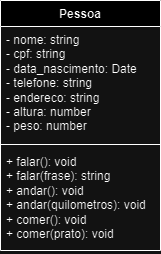

The diagram above was exported from draw.io. Its source (the exported page's mxGraphModel, read from the mxfile embedded in the PNG):
<mxGraphModel dx="700" dy="377" grid="1" gridSize="10" guides="1" tooltips="1" connect="1" arrows="1" fold="1" page="1" pageScale="1" pageWidth="827" pageHeight="1169" math="0" shadow="0">
  <root>
    <mxCell id="0" />
    <mxCell id="1" parent="0" />
    <mxCell id="qA6cdDYEkqHaTqe7hgmd-1" value="Pessoa" style="swimlane;fontStyle=1;align=center;verticalAlign=top;childLayout=stackLayout;horizontal=1;startSize=26;horizontalStack=0;resizeParent=1;resizeParentMax=0;resizeLast=0;collapsible=1;marginBottom=0;whiteSpace=wrap;html=1;" vertex="1" parent="1">
      <mxGeometry x="334" y="100" width="160" height="250" as="geometry">
        <mxRectangle x="70" y="100" width="80" height="30" as="alternateBounds" />
      </mxGeometry>
    </mxCell>
    <mxCell id="qA6cdDYEkqHaTqe7hgmd-2" value="- nome: string&lt;br&gt;- cpf: string&lt;br&gt;- data_nascimento: Date&lt;br&gt;- telefone: string&lt;br&gt;- endereco: string&lt;br&gt;- altura: number&lt;br&gt;- peso: number" style="text;align=left;verticalAlign=top;spacingLeft=4;spacingRight=4;overflow=hidden;rotatable=0;points=[[0,0.5],[1,0.5]];portConstraint=eastwest;whiteSpace=wrap;html=1;" vertex="1" parent="qA6cdDYEkqHaTqe7hgmd-1">
      <mxGeometry y="26" width="160" height="114" as="geometry" />
    </mxCell>
    <mxCell id="qA6cdDYEkqHaTqe7hgmd-3" value="" style="line;strokeWidth=1;fillColor=none;align=left;verticalAlign=middle;spacingTop=-1;spacingLeft=3;spacingRight=3;rotatable=0;labelPosition=right;points=[];portConstraint=eastwest;strokeColor=inherit;" vertex="1" parent="qA6cdDYEkqHaTqe7hgmd-1">
      <mxGeometry y="140" width="160" height="8" as="geometry" />
    </mxCell>
    <mxCell id="qA6cdDYEkqHaTqe7hgmd-4" value="+ falar(): void&lt;br&gt;+ falar(frase): string&lt;br&gt;+ andar(): void&lt;br&gt;+ andar(quilometros): void&lt;br&gt;+ comer(): void&lt;br&gt;+ comer(prato): void" style="text;align=left;verticalAlign=top;spacingLeft=4;spacingRight=4;overflow=hidden;rotatable=0;points=[[0,0.5],[1,0.5]];portConstraint=eastwest;whiteSpace=wrap;html=1;" vertex="1" parent="qA6cdDYEkqHaTqe7hgmd-1">
      <mxGeometry y="148" width="160" height="102" as="geometry" />
    </mxCell>
  </root>
</mxGraphModel>